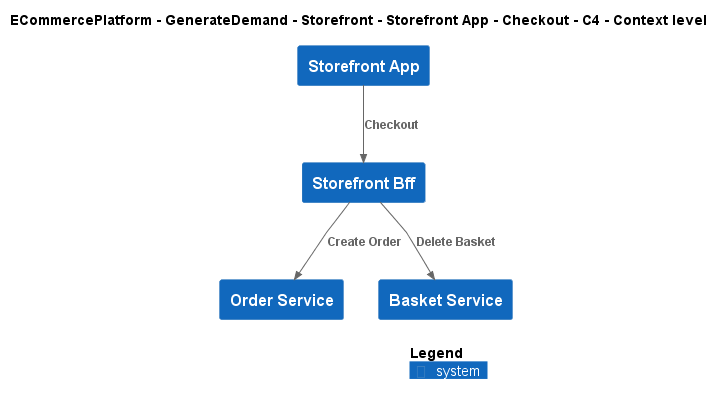

The diagram above was rendered by PlantUML. Its source (embedded in the PNG):
@startuml
!include ..\..\..\..\..\..\..\.c4s\C4_Context.puml

AddElementTag("c4interflow:lifecycle:new", $bgColor=green, $fontColor=#ffffff, $borderColor=green, $shadowing="False")
AddElementTag("c4interflow:lifecycle:changed", $bgColor=orange, $fontColor=#ffffff, $borderColor=orange, $shadowing="False")
AddElementTag("c4interflow:lifecycle:removed", $bgColor=red, $fontColor=#ffffff, $borderColor=red, $shadowing="False")

AddRelTag("c4interflow:lifecycle:new", $textColor=green, $lineColor=green)
AddRelTag("c4interflow:lifecycle:changed", $textColor=orange, $lineColor=orange)
AddRelTag("c4interflow:lifecycle:removed", $textColor=red, $lineColor=red)

SHOW_PERSON_PORTRAIT()
LAYOUT_TOP_DOWN()

skinparam linetype polyline

title ECommercePlatform - GenerateDemand - Storefront - Storefront App - Checkout - C4 - Context level

System(ECommercePlatform.GenerateDemand.Storefront.SoftwareSystems.StorefrontApp, "Storefront App", "")
System(ECommercePlatform.GenerateDemand.Storefront.SoftwareSystems.StorefrontBff, "Storefront Bff", "")
System(ECommercePlatform.GenerateDemand.OrderManagement.SoftwareSystems.OrderService, "Order Service", "")
System(ECommercePlatform.GenerateDemand.Basket.SoftwareSystems.BasketService, "Basket Service", "")

Rel(ECommercePlatform.GenerateDemand.Storefront.SoftwareSystems.StorefrontApp, ECommercePlatform.GenerateDemand.Storefront.SoftwareSystems.StorefrontBff, "Checkout")
Rel(ECommercePlatform.GenerateDemand.Storefront.SoftwareSystems.StorefrontBff, ECommercePlatform.GenerateDemand.OrderManagement.SoftwareSystems.OrderService, "Create Order")
Rel(ECommercePlatform.GenerateDemand.Storefront.SoftwareSystems.StorefrontBff, ECommercePlatform.GenerateDemand.Basket.SoftwareSystems.BasketService, "Delete Basket")


SHOW_LEGEND()
@enduml